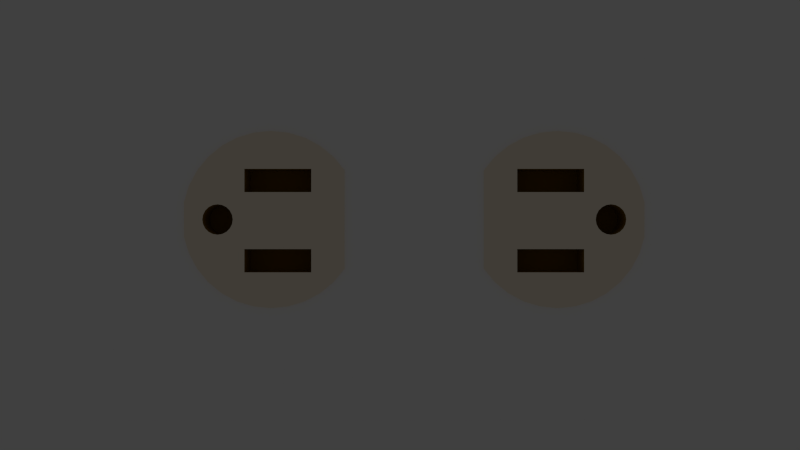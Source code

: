 # Source: TomaCorrienteRedondoParaUnity.blend  (saved by Blender 2.79.0; exported with 4.5.12 LTS)
import bpy
from mathutils import Matrix  # noqa: F401  (used for matrix-valued properties, if any)

bpy.ops.wm.read_factory_settings(use_empty=True)
scene = bpy.context.scene
scene.name = 'Scene'

# ---- collections
col_collection_1 = bpy.data.collections.new('Collection 1'); scene.collection.children.link(col_collection_1)

# ---- materials (node trees are filled in below, after node groups)
mat_plastico = bpy.data.materials.new('Plastico')
mat_plastico.alpha_threshold = 0.0
mat_plastico.use_transparent_shadow = False
mat_plastico.diffuse_color = (1.0, 1.0, 1.0, 1.0)
mat_plastico.roughness = 0.5
mat_plasticoamarillo = bpy.data.materials.new('PlasticoAmarillo')
mat_plasticoamarillo.alpha_threshold = 0.0
mat_plasticoamarillo.use_transparent_shadow = False
mat_plasticoamarillo.diffuse_color = (1.0, 0.887, 0.7231, 1.0)
mat_plasticoamarillo.specular_color = (0.9114, 0.8086, 0.6595)
mat_plasticoamarillo.roughness = 0.5
mat_cobre = bpy.data.materials.new('Cobre')
mat_cobre.alpha_threshold = 0.0
mat_cobre.use_transparent_shadow = False
mat_cobre.diffuse_color = (0.3185, 0.1681, 0.009375, 1.0)
mat_cobre.specular_color = (1.0, 0.8283, 0.0)
mat_cobre.roughness = 0.5
mat_cobre.specular_intensity = 1.0

# ---- material node trees

# ---- world
world_world = bpy.data.worlds.new('World'); scene.world = world_world
world_world.color = (0.05088, 0.05088, 0.05088)
world_world.use_sun_shadow = False
world_world.sun_shadow_jitter_overblur = 0.0
world_world.cycles.sampling_method = 'NONE'
world_world.cycles.sample_map_resolution = 256

# ---- cameras
cam_camera_001 = bpy.data.cameras.new('Camera.001')
cam_camera_001.clip_end = 100.0
cam_camera_001.lens = 35.0
cam_camera_001.sensor_width = 32.0
cam_camera_001.sensor_height = 18.0
cam_camera_001.display_size = 2.0
cam_camera_001.dof.focus_distance = 0.0
cam_camera_001.dof.aperture_fstop = 128.0
cam_camera_001.dof.aperture_blades = 6

# ---- lights
light_sun_001 = bpy.data.lights.new('Sun.001', 'AREA')
light_sun_001.transmission_factor = 0.0
light_sun_001.energy = 78.54
light_sun_001.shadow_buffer_clip_start = 0.5
light_sun_001.shadow_soft_size = 0.1
light_sun_001.shadow_maximum_resolution = 0.006
light_sun_001.use_absolute_resolution = True
light_sun_001.size = 0.1
light_sun_001.size_y = 0.1
light_sun_001.cycles.use_multiple_importance_sampling = False

# ---- meshes
me_cube_004 = bpy.data.meshes.new('Cube.004')
me_cube_004.from_pydata([(-0.3202, -1.028, -0.4029), (-0.3202, -0.2178, -0.4029), (-0.3689, -0.2178, -0.4117), (-0.3689, -1.028, -0.4117), (-0.3689, -1.039, -0.4098), (-0.2735, -1.028, -0.3768), (-0.2735, -0.2178, -0.3768), (-0.4175, -0.2178, -0.4029), (-0.2304, -0.2178, -0.3343), (-0.1926, -0.2178, -0.2771), (-0.1616, -0.2178, -0.2075), (-0.1616, -0.2178, 0.3032), (-0.1926, -0.2178, 0.3728), (-0.2304, -0.2178, 0.43), (-0.2735, -0.2178, 0.4724), (-0.3202, -0.2178, 0.4986), (-0.3689, -0.2178, 0.5074), (-0.4175, -0.2178, 0.4986), (-0.4643, -0.2178, 0.4724), (-0.5074, -0.2178, 0.43), (-0.5451, -0.2178, 0.3728), (-0.5761, -0.2178, 0.3032), (-0.5992, -0.2178, 0.2237), (-0.6134, -0.2178, 0.1375), (-0.6134, -0.2178, -0.04182), (-0.5992, -0.2178, -0.128), (-0.5761, -0.2178, -0.2075), (-0.5451, -0.2178, -0.2771), (-0.5074, -0.2178, -0.3343), (-0.4643, -0.2178, -0.3768), (-0.4175, -1.028, -0.4029), (-0.3204, -1.039, -0.4011), (-0.4173, -1.039, -0.4011), (-0.2304, -1.028, -0.3343), (-0.4643, -1.028, -0.3768), (-0.1926, -1.028, -0.2771), (-0.1616, -1.028, -0.2075), (-0.1616, -1.028, 0.3032), (-0.1926, -1.028, 0.3728), (-0.2304, -1.028, 0.43), (-0.2735, -1.028, 0.4724), (-0.3202, -1.028, 0.4986), (-0.3689, -1.028, 0.5074), (-0.4175, -1.028, 0.4986), (-0.4643, -1.028, 0.4724), (-0.5074, -1.028, 0.43), (-0.5451, -1.028, 0.3728), (-0.5761, -1.028, 0.3032), (-0.5992, -1.028, 0.2237), (-0.6134, -1.028, 0.1375), (-0.6134, -1.028, -0.04182), (-0.5992, -1.028, -0.128), (-0.5761, -1.028, -0.2075), (-0.5451, -1.028, -0.2771), (-0.5074, -1.028, -0.3343), (-0.3689, -1.049, -0.4044), (-0.4167, -1.049, -0.3957), (-0.2739, -1.039, -0.375), (-0.4639, -1.039, -0.375), (-0.2309, -1.039, -0.3327), (-0.1933, -1.039, -0.2758), (-0.1626, -1.039, -0.2068), (-0.1626, -1.039, 0.3025), (-0.1933, -1.039, 0.3715), (-0.2309, -1.039, 0.4284), (-0.2739, -1.039, 0.4707), (-0.3204, -1.039, 0.4967), (-0.3689, -1.039, 0.5055), (-0.4173, -1.039, 0.4967), (-0.4639, -1.039, 0.4707), (-0.5068, -1.039, 0.4284), (-0.5444, -1.039, 0.3715), (-0.5753, -1.039, 0.3021), (-0.5982, -1.039, 0.223), (-0.6123, -1.039, 0.1372), (-0.6123, -1.039, -0.04155), (-0.5982, -1.039, -0.1273), (-0.5753, -1.039, -0.2064), (-0.5444, -1.039, -0.2758), (-0.5068, -1.039, -0.3327), (-0.321, -1.049, -0.3957), (-0.4627, -1.049, -0.3699), (-0.3689, -1.049, 0.5), (-0.4167, -1.049, 0.4913), (-0.4627, -1.049, 0.4656), (-0.3689, -1.057, -0.3958), (-0.3219, -1.057, -0.3873), (-0.4158, -1.057, -0.3873), (-0.461, -1.057, -0.362), (-0.275, -1.049, -0.3699), (-0.5051, -1.049, -0.3281), (-0.2326, -1.049, -0.3281), (-0.1954, -1.049, -0.2719), (-0.1656, -1.049, -0.2049), (-0.1656, -1.049, 0.3005), (-0.1954, -1.049, 0.3676), (-0.2326, -1.049, 0.4238), (-0.275, -1.049, 0.4656), (-0.321, -1.049, 0.4913), (-0.3689, -1.057, 0.4915), (-0.4158, -1.057, 0.4829), (-0.461, -1.057, 0.4577), (-0.5051, -1.049, 0.4238), (-0.5423, -1.049, 0.3676), (-0.5728, -1.049, 0.2991), (-0.5955, -1.049, 0.2209), (-0.6094, -1.049, 0.1364), (-0.6094, -1.049, -0.04073), (-0.5955, -1.049, -0.1252), (-0.5728, -1.049, -0.2034), (-0.5423, -1.049, -0.2719), (-0.2768, -1.057, -0.362), (-0.3689, -1.062, -0.385), (-0.3231, -1.062, -0.3767), (-0.4147, -1.062, -0.3767), (-0.5026, -1.057, -0.321), (-0.4587, -1.062, -0.3521), (-0.1987, -1.057, -0.2659), (-0.1702, -1.057, -0.2018), (-0.1987, -1.057, 0.3615), (-0.2352, -1.057, 0.4167), (-0.2768, -1.057, 0.4577), (-0.3219, -1.057, 0.4829), (-0.3689, -1.062, 0.4807), (-0.4147, -1.062, 0.4724), (-0.4587, -1.062, 0.4477), (-0.5026, -1.057, 0.4167), (-0.539, -1.057, 0.3615), (-0.569, -1.057, 0.2943), (-0.5912, -1.057, 0.2176), (-0.6048, -1.057, 0.1351), (-0.6048, -1.057, -0.03947), (-0.2352, -1.057, -0.321), (-0.279, -1.062, -0.3521), (-0.3689, -1.064, -0.3731), (-0.3243, -1.064, -0.365), (-0.4134, -1.064, -0.365), (-0.539, -1.057, -0.2659), (-0.4993, -1.062, -0.3121), (-0.4562, -1.064, -0.341), (-0.1702, -1.057, 0.2975), (-0.2028, -1.062, -0.2582), (-0.2028, -1.062, 0.3539), (-0.2384, -1.062, 0.4077), (-0.279, -1.062, 0.4477), (-0.3231, -1.062, 0.4724), (-0.3689, -1.064, 0.4687), (-0.4134, -1.064, 0.4606), (-0.4993, -1.062, 0.4077), (-0.4562, -1.064, 0.4367), (-0.5349, -1.062, 0.3539), (-0.5641, -1.062, 0.2883), (-0.5858, -1.062, 0.2135), (-0.5989, -1.062, 0.1335), (-0.5912, -1.057, -0.1219), (-0.5989, -1.062, -0.03788), (-0.569, -1.057, -0.1986), (-0.2384, -1.062, -0.3121), (-0.2815, -1.064, -0.341), (-0.5046, -1.064, -0.02712), (-0.4927, -1.064, -0.01593), (-0.4833, -1.064, 0.001508), (-0.4772, -1.064, 0.02348), (-0.2545, -1.064, -0.1058), (-0.4423, -1.064, -0.1058), (-0.4423, -1.064, -0.2261), (-0.4957, -1.064, -0.3021), (-0.5303, -1.064, -0.2498), (-0.5587, -1.064, -0.186), (-0.5798, -1.064, -0.1132), (-0.5925, -1.064, -0.03612), (-0.5925, -1.064, 0.1318), (-0.5606, -1.064, 0.04783), (-0.5585, -1.064, 0.02348), (-0.5524, -1.064, 0.001508), (-0.543, -1.064, -0.01593), (-0.5311, -1.064, -0.02712), (-0.5178, -1.064, -0.03098), (-0.2545, -1.064, -0.2261), (-0.4751, -1.064, 0.04783), (-0.4772, -1.064, 0.07219), (-0.4833, -1.064, 0.09416), (-0.4927, -1.064, 0.1116), (-0.4423, -1.064, 0.1901), (-0.2545, -1.064, 0.1901), (-0.2545, -1.064, 0.3103), (-0.4423, -1.064, 0.3103), (-0.242, -1.064, 0.3978), (-0.2074, -1.064, 0.3455), (-0.1825, -1.064, 0.2894), (-0.1825, -1.064, -0.1937), (-0.2074, -1.064, -0.2498), (-0.242, -1.064, -0.3021), (-0.5585, -1.064, 0.07219), (-0.5798, -1.064, 0.2089), (-0.5587, -1.064, 0.2817), (-0.5303, -1.064, 0.3455), (-0.4957, -1.064, 0.3978), (-0.3243, -1.064, 0.4606), (-0.2815, -1.064, 0.4367), (-0.5046, -1.064, 0.1228), (-0.5178, -1.064, 0.1266), (-0.5311, -1.064, 0.1228), (-0.543, -1.064, 0.1116), (-0.5524, -1.064, 0.09416), (-0.5349, -1.062, -0.2582), (-0.176, -1.062, -0.198), (-0.176, -1.062, 0.2936), (-0.5858, -1.062, -0.1178), (-0.5641, -1.062, -0.1926), (-0.5524, -0.4038, 0.09416), (-0.543, -0.4038, 0.1116), (-0.5311, -0.4038, 0.1228), (-0.5178, -0.4038, 0.1266), (-0.5046, -0.4038, 0.1228), (-0.5585, -0.4038, 0.07219), (-0.4423, -0.4038, 0.3103), (-0.2545, -0.4038, 0.3103), (-0.2545, -0.4038, 0.1901), (-0.4423, -0.4038, 0.1901), (-0.4927, -0.4038, 0.1116), (-0.4833, -0.4038, 0.09416), (-0.4772, -0.4038, 0.07219), (-0.4751, -0.4038, 0.04783), (-0.2545, -0.4038, -0.2261), (-0.5178, -0.4038, -0.03098), (-0.5311, -0.4038, -0.02712), (-0.543, -0.4038, -0.01593), (-0.5524, -0.4038, 0.001508), (-0.5585, -0.4038, 0.02348), (-0.5606, -0.4038, 0.04783), (-0.4423, -0.4038, -0.2261), (-0.4423, -0.4038, -0.1058), (-0.2545, -0.4038, -0.1058), (-0.4772, -0.4038, 0.02348), (-0.4833, -0.4038, 0.001508), (-0.4927, -0.4038, -0.01593), (-0.5046, -0.4038, -0.02712), (0.3904, -1.028, -0.4029), (0.3904, -0.2178, -0.4029), (0.439, -0.2178, -0.4117), (0.439, -1.028, -0.4117), (0.439, -1.039, -0.4098), (0.3436, -1.028, -0.3768), (0.3436, -0.2178, -0.3768), (0.4877, -0.2178, -0.4029), (0.3005, -0.2178, -0.3343), (0.2628, -0.2178, -0.2771), (0.2318, -0.2178, -0.2075), (0.2318, -0.2178, 0.3032), (0.2628, -0.2178, 0.3728), (0.3005, -0.2178, 0.43), (0.3436, -0.2178, 0.4724), (0.3904, -0.2178, 0.4986), (0.439, -0.2178, 0.5074), (0.4877, -0.2178, 0.4986), (0.5344, -0.2178, 0.4724), (0.5775, -0.2178, 0.43), (0.6153, -0.2178, 0.3728), (0.6463, -0.2178, 0.3032), (0.6694, -0.2178, 0.2237), (0.6835, -0.2178, 0.1375), (0.6835, -0.2178, -0.04182), (0.6694, -0.2178, -0.128), (0.6463, -0.2178, -0.2075), (0.6153, -0.2178, -0.2771), (0.5775, -0.2178, -0.3343), (0.5344, -0.2178, -0.3768), (0.4877, -1.028, -0.4029), (0.3906, -1.039, -0.4011), (0.4875, -1.039, -0.4011), (0.3005, -1.028, -0.3343), (0.5344, -1.028, -0.3768), (0.2628, -1.028, -0.2771), (0.2318, -1.028, -0.2075), (0.2318, -1.028, 0.3032), (0.2628, -1.028, 0.3728), (0.3005, -1.028, 0.43), (0.3436, -1.028, 0.4724), (0.3904, -1.028, 0.4986), (0.439, -1.028, 0.5074), (0.4877, -1.028, 0.4986), (0.5344, -1.028, 0.4724), (0.5775, -1.028, 0.43), (0.6153, -1.028, 0.3728), (0.6463, -1.028, 0.3032), (0.6694, -1.028, 0.2237), (0.6835, -1.028, 0.1375), (0.6835, -1.028, -0.04182), (0.6694, -1.028, -0.128), (0.6463, -1.028, -0.2075), (0.6153, -1.028, -0.2771), (0.5775, -1.028, -0.3343), (0.439, -1.049, -0.4044), (0.4869, -1.049, -0.3957), (0.344, -1.039, -0.375), (0.534, -1.039, -0.375), (0.3011, -1.039, -0.3327), (0.2635, -1.039, -0.2758), (0.2328, -1.039, -0.2068), (0.2328, -1.039, 0.3025), (0.2635, -1.039, 0.3715), (0.3011, -1.039, 0.4284), (0.344, -1.039, 0.4707), (0.3906, -1.039, 0.4967), (0.439, -1.039, 0.5055), (0.4875, -1.039, 0.4967), (0.534, -1.039, 0.4707), (0.577, -1.039, 0.4284), (0.6146, -1.039, 0.3715), (0.6455, -1.039, 0.3021), (0.6684, -1.039, 0.223), (0.6825, -1.039, 0.1372), (0.6825, -1.039, -0.04155), (0.6684, -1.039, -0.1273), (0.6455, -1.039, -0.2064), (0.6146, -1.039, -0.2758), (0.577, -1.039, -0.3327), (0.3912, -1.049, -0.3957), (0.5329, -1.049, -0.3699), (0.439, -1.049, 0.5), (0.4869, -1.049, 0.4913), (0.5329, -1.049, 0.4656), (0.439, -1.057, -0.3958), (0.3921, -1.057, -0.3873), (0.486, -1.057, -0.3873), (0.5311, -1.057, -0.362), (0.3452, -1.049, -0.3699), (0.5753, -1.049, -0.3281), (0.3028, -1.049, -0.3281), (0.2656, -1.049, -0.2719), (0.2358, -1.049, -0.2049), (0.2358, -1.049, 0.3005), (0.2656, -1.049, 0.3676), (0.3028, -1.049, 0.4238), (0.3452, -1.049, 0.4656), (0.3912, -1.049, 0.4913), (0.439, -1.057, 0.4915), (0.486, -1.057, 0.4829), (0.5311, -1.057, 0.4577), (0.5753, -1.049, 0.4238), (0.6125, -1.049, 0.3676), (0.643, -1.049, 0.2991), (0.6657, -1.049, 0.2209), (0.6796, -1.049, 0.1364), (0.6796, -1.049, -0.04073), (0.6657, -1.049, -0.1252), (0.643, -1.049, -0.2034), (0.6125, -1.049, -0.2719), (0.347, -1.057, -0.362), (0.439, -1.062, -0.385), (0.3932, -1.062, -0.3767), (0.4849, -1.062, -0.3767), (0.5727, -1.057, -0.321), (0.5289, -1.062, -0.3521), (0.2689, -1.057, -0.2659), (0.2404, -1.057, -0.2018), (0.2689, -1.057, 0.3615), (0.3054, -1.057, 0.4167), (0.347, -1.057, 0.4577), (0.3921, -1.057, 0.4829), (0.439, -1.062, 0.4807), (0.4849, -1.062, 0.4724), (0.5289, -1.062, 0.4477), (0.5727, -1.057, 0.4167), (0.6092, -1.057, 0.3615), (0.6391, -1.057, 0.2943), (0.6614, -1.057, 0.2176), (0.6749, -1.057, 0.1351), (0.6749, -1.057, -0.03947), (0.3054, -1.057, -0.321), (0.3492, -1.062, -0.3521), (0.439, -1.064, -0.3731), (0.3945, -1.064, -0.365), (0.4836, -1.064, -0.365), (0.6092, -1.057, -0.2659), (0.5695, -1.062, -0.3121), (0.5264, -1.064, -0.341), (0.2404, -1.057, 0.2975), (0.273, -1.062, -0.2582), (0.273, -1.062, 0.3539), (0.3086, -1.062, 0.4077), (0.3492, -1.062, 0.4477), (0.3932, -1.062, 0.4724), (0.439, -1.064, 0.4687), (0.4836, -1.064, 0.4606), (0.5695, -1.062, 0.4077), (0.5264, -1.064, 0.4367), (0.6051, -1.062, 0.3539), (0.6343, -1.062, 0.2883), (0.656, -1.062, 0.2135), (0.6691, -1.062, 0.1335), (0.6614, -1.057, -0.1219), (0.6691, -1.062, -0.03788), (0.6391, -1.057, -0.1986), (0.3086, -1.062, -0.3121), (0.3517, -1.064, -0.341), (0.5748, -1.064, -0.02712), (0.5629, -1.064, -0.01593), (0.5534, -1.064, 0.001508), (0.5474, -1.064, 0.02348), (0.3247, -1.064, -0.1058), (0.5125, -1.064, -0.1058), (0.5125, -1.064, -0.2261), (0.5659, -1.064, -0.3021), (0.6005, -1.064, -0.2498), (0.6289, -1.064, -0.186), (0.65, -1.064, -0.1132), (0.6627, -1.064, -0.03612), (0.6627, -1.064, 0.1318), (0.6308, -1.064, 0.04783), (0.6287, -1.064, 0.02348), (0.6226, -1.064, 0.001508), (0.6131, -1.064, -0.01593), (0.6012, -1.064, -0.02712), (0.588, -1.064, -0.03098), (0.3247, -1.064, -0.2261), (0.5453, -1.064, 0.04783), (0.5474, -1.064, 0.07219), (0.5534, -1.064, 0.09416), (0.5629, -1.064, 0.1116), (0.5125, -1.064, 0.1901), (0.3247, -1.064, 0.1901), (0.3247, -1.064, 0.3103), (0.5125, -1.064, 0.3103), (0.3122, -1.064, 0.3978), (0.2776, -1.064, 0.3455), (0.2526, -1.064, 0.2894), (0.2526, -1.064, -0.1937), (0.2776, -1.064, -0.2498), (0.3122, -1.064, -0.3021), (0.6287, -1.064, 0.07219), (0.65, -1.064, 0.2089), (0.6289, -1.064, 0.2817), (0.6005, -1.064, 0.3455), (0.5659, -1.064, 0.3978), (0.3945, -1.064, 0.4606), (0.3517, -1.064, 0.4367), (0.5748, -1.064, 0.1228), (0.588, -1.064, 0.1266), (0.6012, -1.064, 0.1228), (0.6131, -1.064, 0.1116), (0.6226, -1.064, 0.09416), (0.6051, -1.062, -0.2582), (0.2462, -1.062, -0.198), (0.2462, -1.062, 0.2936), (0.656, -1.062, -0.1178), (0.6343, -1.062, -0.1926), (0.6226, -0.4038, 0.09416), (0.6131, -0.4038, 0.1116), (0.6012, -0.4038, 0.1228), (0.588, -0.4038, 0.1266), (0.5748, -0.4038, 0.1228), (0.6287, -0.4038, 0.07219), (0.5125, -0.4038, 0.3103), (0.3247, -0.4038, 0.3103), (0.3247, -0.4038, 0.1901), (0.5125, -0.4038, 0.1901), (0.5629, -0.4038, 0.1116), (0.5534, -0.4038, 0.09416), (0.5474, -0.4038, 0.07219), (0.5453, -0.4038, 0.04783), (0.3247, -0.4038, -0.2261), (0.588, -0.4038, -0.03098), (0.6012, -0.4038, -0.02712), (0.6131, -0.4038, -0.01593), (0.6226, -0.4038, 0.001508), (0.6287, -0.4038, 0.02348), (0.6308, -0.4038, 0.04783), (0.5125, -0.4038, -0.2261), (0.5125, -0.4038, -0.1058), (0.3247, -0.4038, -0.1058), (0.5474, -0.4038, 0.02348), (0.5534, -0.4038, 0.001508), (0.5629, -0.4038, -0.01593), (0.5748, -0.4038, -0.02712), (-1.0, -0.908, -1.0), (-1.0, 1.0, -1.0), (1.0, 1.0, -1.0), (1.0, -0.908, -1.0), (0.9955, -0.9364, -0.9955), (-0.9955, -0.9364, -0.9955), (-1.0, -0.908, 1.0), (-1.0, 1.0, 1.0), (1.0, 1.0, 1.0), (1.0, -0.908, 1.0), (-0.9955, -0.9364, 0.9955), (0.9955, -0.9364, 0.9955), (0.9824, -0.9621, -0.9824), (-0.9824, -0.9621, -0.9824), (-0.9824, -0.9621, 0.9824), (0.9824, -0.9621, 0.9824), (0.9621, -0.9824, -0.9621), (-0.9621, -0.9824, -0.9621), (-0.9621, -0.9824, 0.9621), (0.9621, -0.9824, 0.9621), (0.9364, -0.9955, -0.9364), (-0.9364, -0.9955, -0.9364), (-0.9364, -0.9955, 0.9364), (0.9364, -0.9955, 0.9364), (0.908, -1.0, -0.908), (-0.908, -1.0, -0.908), (-0.908, -1.0, 0.908), (0.908, -1.0, 0.908), (-0.5761, -1.0, -0.2075), (-0.5992, -1.0, -0.128), (-0.6134, -1.0, -0.04182), (-0.6134, -1.0, 0.1375), (0.6835, -1.0, 0.1375), (0.6835, -1.0, -0.04182), (0.6694, -1.0, -0.128), (0.6463, -1.0, -0.2075), (0.6153, -1.0, -0.2771), (0.5775, -1.0, -0.3343), (0.5344, -1.0, -0.3768), (0.4877, -1.0, -0.4029), (0.439, -1.0, -0.4117), (0.3904, -1.0, -0.4029), (0.3436, -1.0, -0.3768), (0.3005, -1.0, -0.3343), (0.2628, -1.0, -0.2771), (0.2318, -1.0, -0.2075), (0.2318, -1.0, 0.3032), (-0.1616, -1.0, 0.3032), (-0.1616, -1.0, -0.2075), (-0.1926, -1.0, -0.2771), (-0.2304, -1.0, -0.3343), (-0.2735, -1.0, -0.3768), (-0.3202, -1.0, -0.4029), (-0.3689, -1.0, -0.4117), (-0.4175, -1.0, -0.4029), (-0.4643, -1.0, -0.3768), (-0.5074, -1.0, -0.3343), (-0.5451, -1.0, -0.2771), (-0.5992, -1.0, 0.2237), (-0.5761, -1.0, 0.3032), (-0.5451, -1.0, 0.3728), (-0.5074, -1.0, 0.43), (-0.4643, -1.0, 0.4724), (-0.4175, -1.0, 0.4986), (-0.3689, -1.0, 0.5074), (-0.3202, -1.0, 0.4986), (-0.2735, -1.0, 0.4724), (-0.2304, -1.0, 0.43), (-0.1926, -1.0, 0.3728), (0.2628, -1.0, 0.3728), (0.3005, -1.0, 0.43), (0.3436, -1.0, 0.4724), (0.3904, -1.0, 0.4986), (0.439, -1.0, 0.5074), (0.4877, -1.0, 0.4986), (0.5344, -1.0, 0.4724), (0.5775, -1.0, 0.43), (0.6153, -1.0, 0.3728), (0.6463, -1.0, 0.3032), (0.6694, -1.0, 0.2237)], [], [(0, 3, 2, 1), (3, 0, 31, 4), (5, 0, 1, 6), (7, 29, 28, 27, 26, 25, 24, 23, 22, 21, 20, 19, 18, 17, 16, 15, 14, 13, 12, 11, 10, 9, 8, 6, 1, 2), (3, 30, 7, 2), (4, 32, 30, 3), (0, 5, 57, 31), (33, 5, 6, 8), (30, 34, 29, 7), (35, 33, 8, 9), (36, 35, 9, 10), (11, 37, 36, 10), (38, 37, 11, 12), (39, 38, 12, 13), (40, 39, 13, 14), (41, 40, 14, 15), (42, 41, 15, 16), (43, 42, 16, 17), (44, 43, 17, 18), (45, 44, 18, 19), (46, 45, 19, 20), (47, 46, 20, 21), (48, 47, 21, 22), (49, 48, 22, 23), (24, 50, 49, 23), (51, 50, 24, 25), (52, 51, 25, 26), (53, 52, 26, 27), (54, 53, 27, 28), (34, 54, 28, 29), (4, 31, 80, 55), (32, 4, 55, 56), (5, 33, 59, 57), (34, 30, 32, 58), (33, 35, 60, 59), (35, 36, 61, 60), (36, 37, 62, 61), (37, 38, 63, 62), (38, 39, 64, 63), (39, 40, 65, 64), (40, 41, 66, 65), (41, 42, 67, 66), (43, 68, 67, 42), (44, 69, 68, 43), (44, 45, 70, 69), (45, 46, 71, 70), (46, 47, 72, 71), (47, 48, 73, 72), (48, 49, 74, 73), (49, 50, 75, 74), (50, 51, 76, 75), (51, 52, 77, 76), (52, 53, 78, 77), (53, 54, 79, 78), (54, 34, 58, 79), (56, 81, 58, 32), (31, 57, 89, 80), (68, 83, 82, 67), (69, 84, 83, 68), (80, 86, 85, 55), (55, 85, 87, 56), (56, 87, 88, 81), (57, 59, 91, 89), (58, 81, 90, 79), (59, 60, 92, 91), (61, 93, 92, 60), (61, 62, 94, 93), (62, 63, 95, 94), (64, 96, 95, 63), (65, 97, 96, 64), (66, 98, 97, 65), (67, 82, 98, 66), (83, 100, 99, 82), (69, 70, 102, 84), (84, 101, 100, 83), (71, 103, 102, 70), (72, 104, 103, 71), (73, 105, 104, 72), (74, 106, 105, 73), (75, 107, 106, 74), (75, 76, 108, 107), (76, 77, 109, 108), (77, 78, 110, 109), (78, 79, 90, 110), (89, 111, 86, 80), (86, 113, 112, 85), (85, 112, 114, 87), (81, 88, 115, 90), (87, 114, 116, 88), (93, 118, 117, 92), (96, 120, 119, 95), (97, 121, 120, 96), (98, 122, 121, 97), (82, 99, 122, 98), (100, 124, 123, 99), (101, 125, 124, 100), (103, 127, 126, 102), (104, 128, 127, 103), (105, 129, 128, 104), (106, 130, 129, 105), (107, 131, 130, 106), (91, 132, 111, 89), (111, 133, 113, 86), (113, 135, 134, 112), (112, 134, 136, 114), (90, 115, 137, 110), (88, 116, 138, 115), (114, 136, 139, 116), (92, 117, 132, 91), (94, 140, 118, 93), (117, 118, 206, 141), (95, 119, 140, 94), (120, 143, 142, 119), (121, 144, 143, 120), (122, 145, 144, 121), (99, 123, 145, 122), (124, 147, 146, 123), (126, 101, 84, 102), (126, 148, 125, 101), (125, 149, 147, 124), (127, 150, 148, 126), (128, 151, 150, 127), (129, 152, 151, 128), (130, 153, 152, 129), (108, 154, 131, 107), (131, 155, 153, 130), (109, 156, 154, 108), (110, 137, 156, 109), (132, 157, 133, 111), (133, 158, 135, 113), (159, 177, 176, 175, 174, 173, 172, 171, 170, 169, 168, 167, 166, 139, 165, 164, 163, 162, 161, 160), (165, 139, 136, 134, 135, 158, 192, 191, 190, 189, 188, 187, 186, 185, 184, 183, 182, 181, 180, 179, 162, 163, 178), (193, 204, 203, 202, 201, 200, 182, 183, 186, 187, 199, 198, 146, 147, 149, 197, 196, 195, 194, 171, 172), (137, 115, 138, 205), (116, 139, 166, 138), (132, 117, 141, 157), (140, 207, 206, 118), (119, 142, 207, 140), (143, 187, 188, 142), (144, 199, 187, 143), (145, 198, 199, 144), (123, 146, 198, 145), (148, 197, 149, 125), (150, 196, 197, 148), (151, 195, 196, 150), (152, 194, 195, 151), (153, 171, 194, 152), (154, 208, 155, 131), (155, 170, 171, 153), (156, 209, 208, 154), (156, 137, 205, 209), (157, 192, 158, 133), (138, 166, 167, 205), (167, 168, 209, 205), (209, 168, 169, 208), (208, 169, 170, 155), (142, 188, 189, 207), (207, 189, 190, 206), (190, 191, 141, 206), (141, 191, 192, 157), (218, 217, 216, 219), (160, 236, 237, 159), (211, 212, 213, 214, 220, 221, 222, 223, 234, 235, 236, 237, 225, 226, 227, 228, 229, 230, 215, 210), (224, 233, 232, 231), (182, 220, 221, 181), (203, 211, 212, 202), (185, 184, 218, 217), (159, 237, 225, 177), (179, 223, 234, 162), (201, 213, 214, 200), (180, 222, 223, 179), (176, 226, 227, 175), (161, 235, 236, 160), (202, 212, 213, 201), (193, 215, 210, 204), (184, 183, 219, 218), (162, 234, 235, 161), (163, 233, 224, 178), (165, 231, 232, 164), (200, 214, 220, 182), (175, 227, 228, 174), (181, 221, 222, 180), (183, 219, 216, 186), (174, 228, 229, 173), (177, 225, 226, 176), (172, 230, 215, 193), (173, 229, 230, 172), (178, 165, 231, 224), (186, 216, 217, 185), (164, 232, 233, 163), (204, 210, 211, 203), (238, 239, 240, 241), (241, 242, 269, 238), (243, 244, 239, 238), (245, 240, 239, 244, 246, 247, 248, 249, 250, 251, 252, 253, 254, 255, 256, 257, 258, 259, 260, 261, 262, 263, 264, 265, 266, 267), (241, 240, 245, 268), (242, 241, 268, 270), (238, 269, 295, 243), (271, 246, 244, 243), (268, 245, 267, 272), (273, 247, 246, 271), (274, 248, 247, 273), (249, 248, 274, 275), (276, 250, 249, 275), (277, 251, 250, 276), (278, 252, 251, 277), (279, 253, 252, 278), (280, 254, 253, 279), (281, 255, 254, 280), (282, 256, 255, 281), (283, 257, 256, 282), (284, 258, 257, 283), (285, 259, 258, 284), (286, 260, 259, 285), (287, 261, 260, 286), (262, 261, 287, 288), (289, 263, 262, 288), (290, 264, 263, 289), (291, 265, 264, 290), (292, 266, 265, 291), (272, 267, 266, 292), (242, 293, 318, 269), (270, 294, 293, 242), (243, 295, 297, 271), (272, 296, 270, 268), (271, 297, 298, 273), (273, 298, 299, 274), (274, 299, 300, 275), (275, 300, 301, 276), (276, 301, 302, 277), (277, 302, 303, 278), (278, 303, 304, 279), (279, 304, 305, 280), (281, 280, 305, 306), (282, 281, 306, 307), (282, 307, 308, 283), (283, 308, 309, 284), (284, 309, 310, 285), (285, 310, 311, 286), (286, 311, 312, 287), (287, 312, 313, 288), (288, 313, 314, 289), (289, 314, 315, 290), (290, 315, 316, 291), (291, 316, 317, 292), (292, 317, 296, 272), (294, 270, 296, 319), (269, 318, 327, 295), (306, 305, 320, 321), (307, 306, 321, 322), (318, 293, 323, 324), (293, 294, 325, 323), (294, 319, 326, 325), (295, 327, 329, 297), (296, 317, 328, 319), (297, 329, 330, 298), (299, 298, 330, 331), (299, 331, 332, 300), (300, 332, 333, 301), (302, 301, 333, 334), (303, 302, 334, 335), (304, 303, 335, 336), (305, 304, 336, 320), (321, 320, 337, 338), (307, 322, 340, 308), (322, 321, 338, 339), (309, 308, 340, 341), (310, 309, 341, 342), (311, 310, 342, 343), (312, 311, 343, 344), (313, 312, 344, 345), (313, 345, 346, 314), (314, 346, 347, 315), (315, 347, 348, 316), (316, 348, 328, 317), (327, 318, 324, 349), (324, 323, 350, 351), (323, 325, 352, 350), (319, 328, 353, 326), (325, 326, 354, 352), (331, 330, 355, 356), (334, 333, 357, 358), (335, 334, 358, 359), (336, 335, 359, 360), (320, 336, 360, 337), (338, 337, 361, 362), (339, 338, 362, 363), (341, 340, 364, 365), (342, 341, 365, 366), (343, 342, 366, 367), (344, 343, 367, 368), (345, 344, 368, 369), (329, 327, 349, 370), (349, 324, 351, 371), (351, 350, 372, 373), (350, 352, 374, 372), (328, 348, 375, 353), (326, 353, 376, 354), (352, 354, 377, 374), (330, 329, 370, 355), (332, 331, 356, 378), (355, 379, 444, 356), (333, 332, 378, 357), (358, 357, 380, 381), (359, 358, 381, 382), (360, 359, 382, 383), (337, 360, 383, 361), (362, 361, 384, 385), (364, 340, 322, 339), (364, 339, 363, 386), (363, 362, 385, 387), (365, 364, 386, 388), (366, 365, 388, 389), (367, 366, 389, 390), (368, 367, 390, 391), (346, 345, 369, 392), (369, 368, 391, 393), (347, 346, 392, 394), (348, 347, 394, 375), (370, 349, 371, 395), (371, 351, 373, 396), (397, 398, 399, 400, 401, 402, 403, 377, 404, 405, 406, 407, 408, 409, 410, 411, 412, 413, 414, 415), (403, 416, 401, 400, 417, 418, 419, 420, 421, 422, 423, 424, 425, 426, 427, 428, 429, 430, 396, 373, 372, 374, 377), (431, 410, 409, 432, 433, 434, 435, 387, 385, 384, 436, 437, 425, 424, 421, 420, 438, 439, 440, 441, 442), (375, 443, 376, 353), (354, 376, 404, 377), (370, 395, 379, 355), (378, 356, 444, 445), (357, 378, 445, 380), (381, 380, 426, 425), (382, 381, 425, 437), (383, 382, 437, 436), (361, 383, 436, 384), (386, 363, 387, 435), (388, 386, 435, 434), (389, 388, 434, 433), (390, 389, 433, 432), (391, 390, 432, 409), (392, 369, 393, 446), (393, 391, 409, 408), (394, 392, 446, 447), (394, 447, 443, 375), (395, 371, 396, 430), (376, 443, 405, 404), (405, 443, 447, 406), (447, 446, 407, 406), (446, 393, 408, 407), (380, 445, 427, 426), (445, 444, 428, 427), (428, 444, 379, 429), (379, 395, 430, 429), (456, 457, 454, 455), (398, 397, 475, 474), (449, 448, 453, 468, 467, 466, 465, 464, 463, 475, 474, 473, 472, 461, 460, 459, 458, 452, 451, 450), (462, 469, 470, 471), (420, 419, 459, 458), (441, 440, 450, 449), (423, 422, 456, 455), (397, 415, 463, 475), (417, 400, 472, 461), (439, 438, 452, 451), (418, 417, 461, 460), (414, 413, 465, 464), (399, 398, 474, 473), (440, 439, 451, 450), (431, 442, 448, 453), (422, 456, 457, 421), (400, 399, 473, 472), (401, 416, 462, 471), (403, 402, 470, 469), (438, 420, 458, 452), (413, 412, 466, 465), (419, 418, 460, 459), (421, 424, 454, 457), (412, 411, 467, 466), (415, 414, 464, 463), (410, 431, 453, 468), (411, 410, 468, 467), (416, 403, 469, 462), (424, 423, 455, 454), (402, 470, 471, 401), (442, 441, 449, 448), (476, 477, 478, 479), (476, 479, 480, 481), (482, 483, 477, 476), (483, 484, 478, 477), (484, 485, 479, 478), (481, 486, 482, 476), (487, 480, 479, 485), (481, 480, 488, 489), (485, 484, 483, 482), (489, 490, 486, 481), (485, 482, 486, 487), (491, 488, 480, 487), (489, 488, 492, 493), (493, 494, 490, 489), (487, 486, 490, 491), (495, 492, 488, 491), (493, 492, 496, 497), (497, 498, 494, 493), (491, 490, 494, 495), (499, 496, 492, 495), (497, 496, 500, 501), (501, 502, 498, 497), (495, 494, 498, 499), (503, 500, 496, 499), (504, 505, 506, 507, 502, 501, 500, 508, 509, 510, 511, 512, 513, 514, 515, 516, 517, 518, 519, 520, 521, 522, 523, 524, 525, 526, 527, 528, 529, 530, 531, 532, 533), (507, 534, 535, 536, 537, 538, 539, 540, 541, 542, 543, 544, 523, 522, 545, 546, 547, 548, 549, 550, 551, 552, 553, 554, 555, 508, 500, 503, 502), (499, 498, 502, 503)])
me_cube_004.polygons.foreach_set('material_index', [1, 1, 1, 1, 1, 1, 1, 1, 1, 1, 1, 1, 1, 1, 1, 1, 1, 1, 1, 1, 1, 1, 1, 1, 1, 1, 1, 1, 1, 1, 1, 1, 1, 1, 1, 1, 1, 1, 1, 1, 1, 1, 1, 1, 1, 1, 1, 1, 1, 1, 1, 1, 1, 1, 1, 1, 1, 1, 1, 1, 1, 1, 1, 1, 1, 1, 1, 1, 1, 1, 1, 1, 1, 1, 1, 1, 1, 1, 1, 1, 1, 1, 1, 1, 1, 1, 1, 1, 1, 1, 1, 1, 1, 1, 1, 1, 1, 1, 1, 1, 1, 1, 1, 1, 1, 1, 1, 1, 1, 1, 1, 1, 1, 1, 1, 1, 1, 1, 1, 1, 1, 1, 1, 1, 1, 1, 1, 1, 1, 1, 1, 1, 1, 1, 1, 1, 1, 1, 1, 1, 1, 1, 1, 1, 1, 1, 1, 1, 1, 1, 1, 1, 1, 1, 1, 1, 1, 1, 1, 1, 2, 2, 2, 2, 2, 2, 2, 2, 2, 2, 2, 2, 2, 2, 2, 2, 2, 2, 2, 2, 2, 2, 2, 2, 2, 2, 2, 2, 2, 2, 2, 1, 1, 1, 1, 1, 1, 1, 1, 1, 1, 1, 1, 1, 1, 1, 1, 1, 1, 1, 1, 1, 1, 1, 1, 1, 1, 1, 1, 1, 1, 1, 1, 1, 1, 1, 1, 1, 1, 1, 1, 1, 1, 1, 1, 1, 1, 1, 1, 1, 1, 1, 1, 1, 1, 1, 1, 1, 1, 1, 1, 1, 1, 1, 1, 1, 1, 1, 1, 1, 1, 1, 1, 1, 1, 1, 1, 1, 1, 1, 1, 1, 1, 1, 1, 1, 1, 1, 1, 1, 1, 1, 1, 1, 1, 1, 1, 1, 1, 1, 1, 1, 1, 1, 1, 1, 1, 1, 1, 1, 1, 1, 1, 1, 1, 1, 1, 1, 1, 1, 1, 1, 1, 1, 1, 1, 1, 1, 1, 1, 1, 1, 1, 1, 1, 1, 1, 1, 1, 1, 1, 1, 1, 1, 1, 1, 1, 1, 1, 1, 1, 1, 1, 1, 1, 1, 1, 1, 1, 1, 1, 2, 2, 2, 2, 2, 2, 2, 2, 2, 2, 2, 2, 2, 2, 2, 2, 2, 2, 2, 2, 2, 2, 2, 2, 2, 2, 2, 2, 2, 2, 2, 0, 0, 0, 0, 0, 0, 0, 0, 0, 0, 0, 0, 0, 0, 0, 0, 0, 0, 0, 0, 0, 0, 0, 0, 0, 0, 0])
me_cube_004.materials.append(mat_plastico)
me_cube_004.materials.append(mat_plasticoamarillo)
me_cube_004.materials.append(mat_cobre)
me_cube_004.use_remesh_preserve_volume = False
me_cube_004.use_remesh_preserve_attributes = False
me_cube_004.use_mirror_vertex_groups = False
me_cube_004.update()

# ---- objects
ob_camera = bpy.data.objects.new('Camera', cam_camera_001)
ob_sun = bpy.data.objects.new('Sun', light_sun_001)
ob_tomacorriente = bpy.data.objects.new('TomaCorriente', me_cube_004)

# ---- transforms, parenting, visibility, modifiers, constraints
ob_camera.location = (0.03836, -0.1346, -0.02375)
ob_camera.rotation_euler = (1.571, 0.0, 0.0)
ob_camera.lineart.crease_threshold = 0.0
ob_sun.location = (0.0452, -0.1737, -0.5902)
ob_sun.lineart.crease_threshold = 0.0
ob_tomacorriente.location = (0.0386, -0.008634, -0.02423)
ob_tomacorriente.scale = (0.04805, 0.007331, 0.02606)
ob_tomacorriente.lineart.crease_threshold = 0.0

# ---- collection membership
col_collection_1.objects.link(ob_camera)
col_collection_1.objects.link(ob_sun)
col_collection_1.objects.link(ob_tomacorriente)

# ---- scene / render settings (as saved in the file)
scene.camera = ob_camera
scene.frame_start = 1; scene.frame_end = 250; scene.frame_set(3)
scene.render.engine = 'BLENDER_EEVEE_NEXT'
scene.render.resolution_percentage = 50
scene.render.dither_intensity = 0.0
scene.cycles.use_denoising = False
scene.cycles.samples = 10
scene.cycles.sampling_pattern = 'TABULATED_SOBOL'
scene.cycles.light_sampling_threshold = 0.0
scene.cycles.use_adaptive_sampling = False
scene.cycles.use_light_tree = False
scene.cycles.blur_glossy = 0.0
scene.cycles.pixel_filter_type = 'GAUSSIAN'
scene.cycles.sample_clamp_indirect = 0.0
scene.view_settings.view_transform = 'Standard'
bpy.context.view_layer.update()
